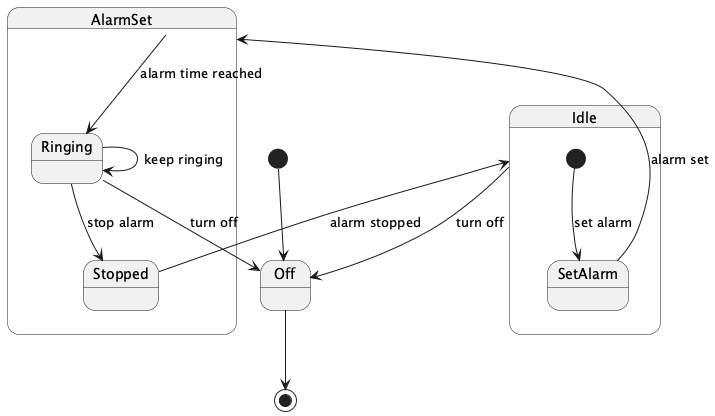

The diagram above was rendered by PlantUML. Its source (embedded in the PNG):
@startuml
[*] --> Off

state Off {
  Idle --> Off : turn off
}

state Idle {
  [*] --> SetAlarm : set alarm
  SetAlarm --> AlarmSet : alarm set
}

state AlarmSet {
  AlarmSet --> Ringing : alarm time reached
  Ringing --> Off : turn off
  Ringing --> Stopped : stop alarm
  Stopped --> Idle : alarm stopped
}

Ringing --> Ringing : keep ringing

Off --> [*]
@enduml